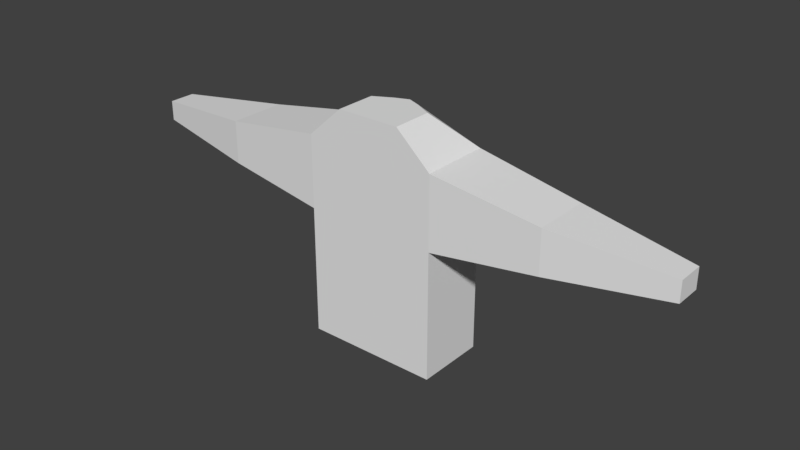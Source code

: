 # Source: character_v1.blend  (saved by Blender 2.78.0; exported with 4.5.12 LTS)
import bpy
from mathutils import Matrix  # noqa: F401  (used for matrix-valued properties, if any)

bpy.ops.wm.read_factory_settings(use_empty=True)
scene = bpy.context.scene
scene.name = 'Scene'

# ---- collections
col_collection_1 = bpy.data.collections.new('Collection 1'); scene.collection.children.link(col_collection_1)

# ---- world
world_world = bpy.data.worlds.new('World'); scene.world = world_world
world_world.color = (0.05088, 0.05088, 0.05088)
world_world.use_sun_shadow = False
world_world.sun_shadow_jitter_overblur = 0.0
world_world.cycles.sampling_method = 'MANUAL'

# ---- meshes
me_cube_001 = bpy.data.meshes.new('Cube.001')
me_cube_001.from_pydata([(-0.5397, 0.0009586, 0.5532), (-0.2552, 0.0009586, 2.453), (-0.5397, 0.5666, 0.5532), (-0.2552, 0.3329, 2.453), (-0.5397, 0.5666, 2.193), (-0.5397, 0.0009586, 2.193), (-0.5397, 0.5666, 1.602), (-0.5397, 0.0009586, 1.602), (-2.307, 0.1754, 1.799), (-2.307, 0.1754, 1.962), (-2.307, 0.3921, 1.962), (-2.307, 0.3921, 1.799), (0.0, 0.6894, 0.5532), (0.0, 0.4557, 2.453), (0.0, 0.0009586, 0.5532), (0.0, 0.0009586, 2.453), (0.0, 0.6894, 2.093), (0.0, 0.0009586, 2.093), (0.0, 0.6894, 1.602), (0.0, 0.0009586, 1.602), (-1.396, 0.5177, 2.056), (-1.396, 0.04984, 2.056), (-1.396, 0.04984, 1.705), (-1.396, 0.5177, 1.705), (-0.2291, 0.6459, 0.5532), (-0.1083, 0.0009586, 2.453), (-0.2291, 0.0009586, 2.135), (-0.2291, 0.0009586, 1.602), (-0.1083, 0.4122, 2.453), (-0.2291, 0.0009586, 0.5532), (-0.2291, 0.6459, 2.135), (-0.2291, 0.6459, 1.602)], [], [(5, 1, 3, 4), (26, 25, 1, 5), (28, 3, 1, 25), (27, 26, 5, 7), (21, 20, 10, 9), (0, 7, 6, 2), (29, 27, 7, 0), (8, 9, 10, 11), (22, 21, 9, 8), (20, 23, 11, 10), (23, 22, 8, 11), (24, 31, 18, 12), (31, 30, 16, 18), (24, 12, 14, 29), (30, 28, 13, 16), (6, 7, 22, 23), (4, 6, 23, 20), (7, 5, 21, 22), (5, 4, 20, 21), (4, 3, 28, 30), (2, 24, 29, 0), (6, 4, 30, 31), (2, 6, 31, 24), (14, 19, 27, 29), (19, 17, 26, 27), (13, 28, 25, 15), (17, 15, 25, 26)])
me_cube_001.use_remesh_preserve_volume = False
me_cube_001.use_remesh_preserve_attributes = False
me_cube_001.use_mirror_vertex_groups = False
me_cube_001.update()

# ---- objects
ob_cube = bpy.data.objects.new('Cube', me_cube_001)

# ---- transforms, parenting, visibility, modifiers, constraints
ob_cube.location = (0.0, 0.0, 0.0)
ob_cube.lineart.crease_threshold = 0.0
_m = ob_cube.modifiers.new('Mirror', 'MIRROR')
_m.use_clip = True

# ---- collection membership
col_collection_1.objects.link(ob_cube)

# ---- scene / render settings (as saved in the file)
scene.frame_start = 1; scene.frame_end = 250; scene.frame_set(1)
scene.render.engine = 'BLENDER_EEVEE_NEXT'
scene.render.resolution_percentage = 50
scene.render.dither_intensity = 0.0
scene.cycles.use_denoising = False
scene.cycles.samples = 128
scene.cycles.sampling_pattern = 'TABULATED_SOBOL'
scene.cycles.light_sampling_threshold = 0.0
scene.cycles.use_adaptive_sampling = False
scene.cycles.use_light_tree = False
scene.cycles.blur_glossy = 0.0
scene.cycles.sample_clamp_indirect = 0.0
scene.view_settings.view_transform = 'Standard'
bpy.context.view_layer.update()

# ---- added for rendering (the .blend has no active camera and no usable light): camera, sun
cam_auto = bpy.data.cameras.new('AutoCamera')
cam_auto.lens = 50.0
cam_auto.sensor_width = 36.0
cam_auto.clip_end = 1000.0
ob_auto_camera = bpy.data.objects.new('AutoCamera', cam_auto)
scene.collection.objects.link(ob_auto_camera)
ob_auto_camera.location = (4.66044, -5.24735, 5.23147)
ob_auto_camera.rotation_euler = (1.09748, -7.21219e-08, 0.694738)
scene.camera = ob_auto_camera
light_auto_sun = bpy.data.lights.new('AutoSun', 'SUN')
light_auto_sun.energy = 3.0
light_auto_sun.angle = 0.0523599
ob_auto_sun = bpy.data.objects.new('AutoSun', light_auto_sun)
scene.collection.objects.link(ob_auto_sun)
ob_auto_sun.rotation_euler = (0.872665, 0.174533, 0.523599)
bpy.context.view_layer.update()
